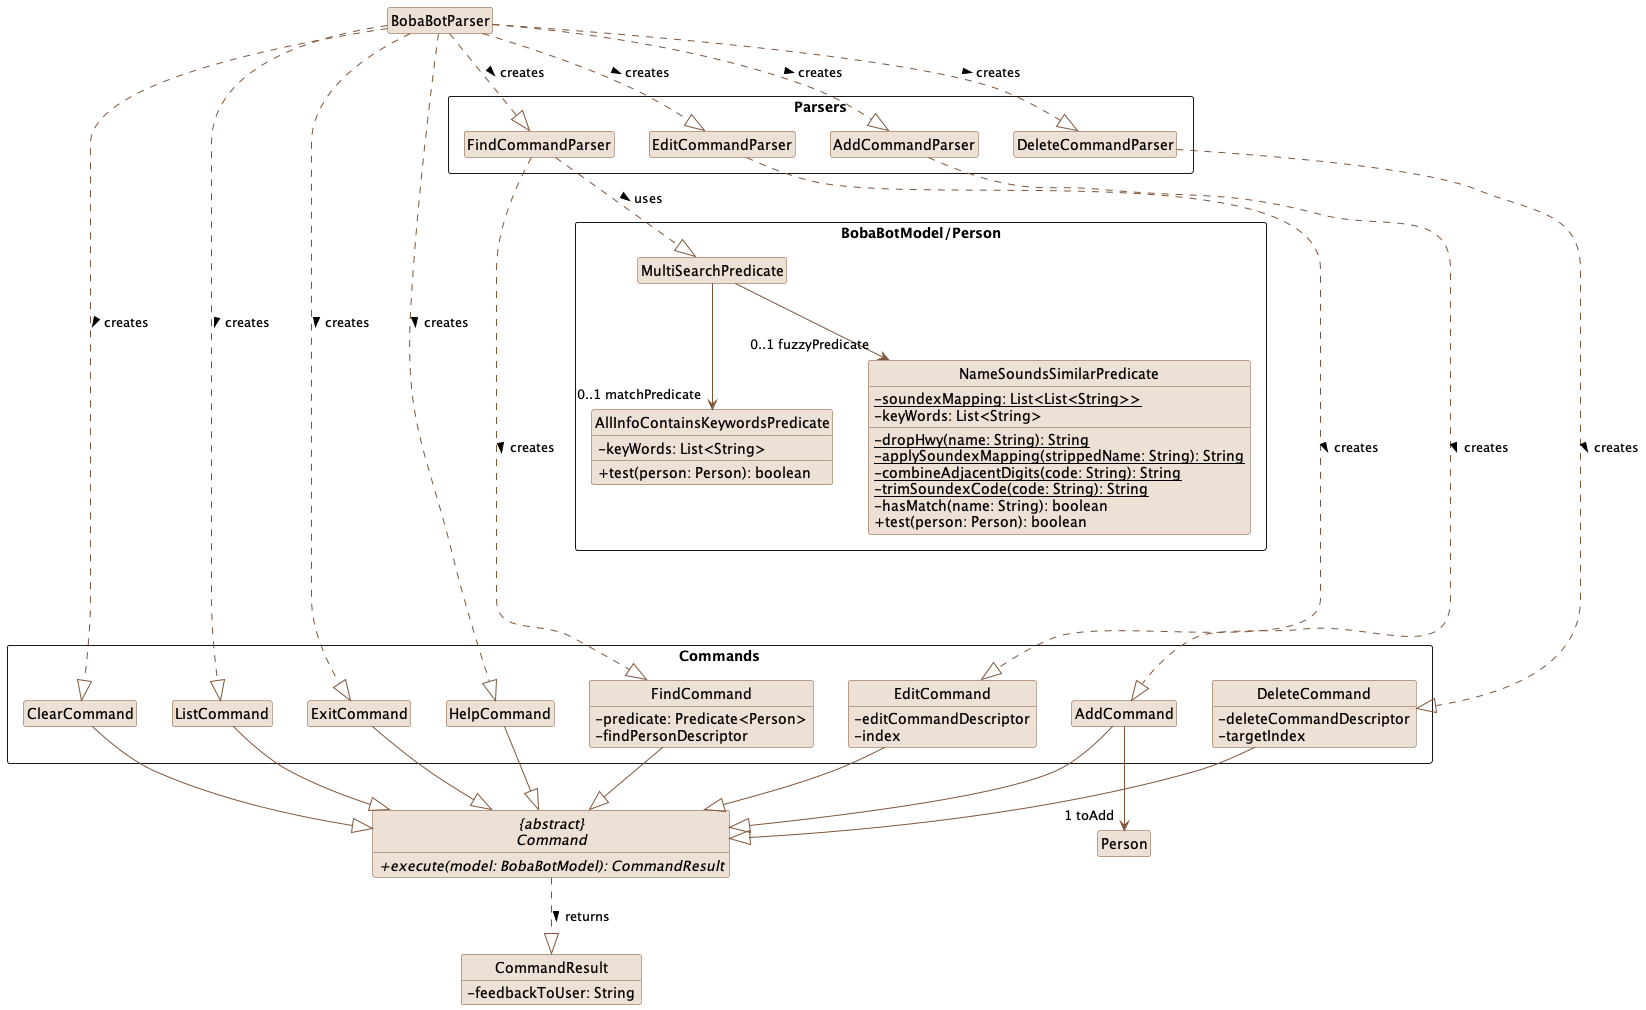

The diagram above was rendered by PlantUML. Its source (embedded in the PNG):
@startuml
'!include style.puml
'skinparam arrowThickness 1.1
'skinparam arrowColor UI_COLOR_T4
'skinparam classBackgroundColor UI_COLOR
skinparam classAttributeIconSize 0
hide circle
hide empty method
hide empty attribute

skinparam activityBorderThickness 1.5
skinparam class {
    BorderColor #7F5539
    BackgroundColor #EDE0D4
    arrowColor #7F5539
}

abstract "{abstract}\nCommand" as Command {
    {abstract} +execute(model: BobaBotModel): CommandResult
}

package Commands <<Rectangle>>{
    Class EditCommand
    Class AddCommand
    Class DeleteCommand
    Class FindCommand
    Class ListCommand
    Class ExitCommand
    Class HelpCommand
    Class ClearCommand
}

package Parsers <<Rectangle>> {
    Class AddCommandParser
    Class EditCommandParser
    Class DeleteCommandParser
    Class FindCommandParser
}

package BobaBotModel/Person <<Rectangle>> {
    Class MultiSearchPredicate
    Class AllInfoContainsKeywordsPredicate
    Class NameSoundsSimilarPredicate
}
class EditCommand {
    -editCommandDescriptor
    -index
}

class DeleteCommand {
    -deleteCommandDescriptor
    -targetIndex
}

class FindCommand {
    -predicate: Predicate<Person>
    -findPersonDescriptor
}

class AllInfoContainsKeywordsPredicate {
    -keyWords: List<String>
    +test(person: Person): boolean
}

class NameSoundsSimilarPredicate {
    {static} -soundexMapping: List<List<String>>
    -keyWords: List<String>
    {static} -dropHwy(name: String): String
    {static} -applySoundexMapping(strippedName: String): String
    {static} -combineAdjacentDigits(code: String): String
    {static} -trimSoundexCode(code: String): String
    -hasMatch(name: String): boolean
    +test(person: Person): boolean
}

class CommandResult {
    -feedbackToUser: String
}

AddCommand --> "1 toAdd" Person


BobaBotParser ..|> EditCommandParser: creates >
BobaBotParser ..|> AddCommandParser: creates >
BobaBotParser ..|> DeleteCommandParser: creates >
BobaBotParser ..|> FindCommandParser: creates >

BobaBotParser ..|> ListCommand: creates >
BobaBotParser ..|> ClearCommand: creates >
BobaBotParser ..|> HelpCommand: creates >
BobaBotParser ..|> ExitCommand: creates >


FindCommandParser .....|> FindCommand : creates >
EditCommandParser ....|> EditCommand: creates >
DeleteCommandParser ....|> DeleteCommand: creates >
AddCommandParser ....|> AddCommand: creates >

FindCommandParser ..|> MultiSearchPredicate : uses >
MultiSearchPredicate --> "0..1 matchPredicate" AllInfoContainsKeywordsPredicate
MultiSearchPredicate --> "0..1 fuzzyPredicate" NameSoundsSimilarPredicate

AddCommand --|> Command
EditCommand --|> Command
DeleteCommand --|> Command
FindCommand --|> Command
ListCommand --|> Command
ClearCommand --|> Command
HelpCommand --|> Command
ExitCommand --|> Command

Command ..|> CommandResult: returns >

@enduml